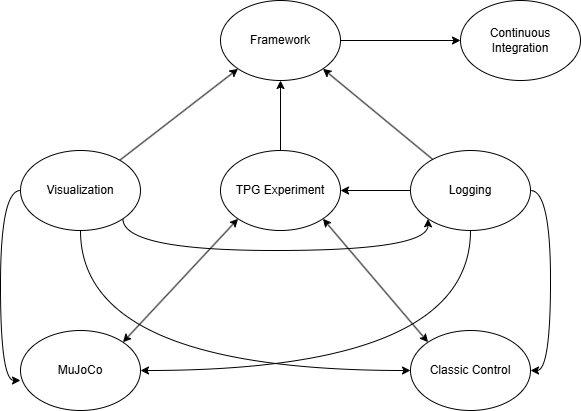

The diagram above was exported from draw.io. Its source (the exported page's mxGraphModel, read from the mxfile embedded in the PNG):
<mxGraphModel dx="1379" dy="751" grid="1" gridSize="10" guides="1" tooltips="1" connect="1" arrows="1" fold="1" page="1" pageScale="1" pageWidth="850" pageHeight="1100" math="0" shadow="0">
  <root>
    <mxCell id="0" />
    <mxCell id="1" parent="0" />
    <mxCell id="dKfSP-_h93K57bUPNEsO-83" style="rounded=0;orthogonalLoop=1;jettySize=auto;html=1;exitX=0;exitY=0;exitDx=0;exitDy=0;entryX=1;entryY=1;entryDx=0;entryDy=0;startArrow=classic;startFill=1;" edge="1" parent="1" source="hBJlKV4VpijaA81ZGIcy-2" target="hBJlKV4VpijaA81ZGIcy-6">
      <mxGeometry relative="1" as="geometry" />
    </mxCell>
    <mxCell id="hBJlKV4VpijaA81ZGIcy-2" value="Classic Control" style="ellipse;whiteSpace=wrap;html=1;" parent="1" vertex="1">
      <mxGeometry x="540" y="530" width="120" height="80" as="geometry" />
    </mxCell>
    <mxCell id="dKfSP-_h93K57bUPNEsO-82" style="rounded=0;orthogonalLoop=1;jettySize=auto;html=1;exitX=1;exitY=0;exitDx=0;exitDy=0;entryX=0;entryY=1;entryDx=0;entryDy=0;startArrow=classic;startFill=1;" edge="1" parent="1" source="hBJlKV4VpijaA81ZGIcy-3" target="hBJlKV4VpijaA81ZGIcy-6">
      <mxGeometry relative="1" as="geometry" />
    </mxCell>
    <mxCell id="hBJlKV4VpijaA81ZGIcy-3" value="MuJoCo" style="ellipse;whiteSpace=wrap;html=1;" parent="1" vertex="1">
      <mxGeometry x="150" y="530" width="120" height="80" as="geometry" />
    </mxCell>
    <mxCell id="dKfSP-_h93K57bUPNEsO-80" style="rounded=0;orthogonalLoop=1;jettySize=auto;html=1;entryX=0;entryY=1;entryDx=0;entryDy=0;" edge="1" parent="1" source="hBJlKV4VpijaA81ZGIcy-4" target="hBJlKV4VpijaA81ZGIcy-7">
      <mxGeometry relative="1" as="geometry" />
    </mxCell>
    <mxCell id="dKfSP-_h93K57bUPNEsO-86" style="edgeStyle=orthogonalEdgeStyle;curved=1;rounded=0;orthogonalLoop=1;jettySize=auto;html=1;exitX=1;exitY=1;exitDx=0;exitDy=0;entryX=0;entryY=1;entryDx=0;entryDy=0;" edge="1" parent="1" source="hBJlKV4VpijaA81ZGIcy-4" target="hBJlKV4VpijaA81ZGIcy-5">
      <mxGeometry relative="1" as="geometry">
        <Array as="points">
          <mxPoint x="252" y="450" />
          <mxPoint x="558" y="450" />
        </Array>
      </mxGeometry>
    </mxCell>
    <mxCell id="dKfSP-_h93K57bUPNEsO-93" style="edgeStyle=orthogonalEdgeStyle;curved=1;rounded=0;orthogonalLoop=1;jettySize=auto;html=1;exitX=0.5;exitY=1;exitDx=0;exitDy=0;entryX=0;entryY=0.5;entryDx=0;entryDy=0;" edge="1" parent="1" source="hBJlKV4VpijaA81ZGIcy-4" target="hBJlKV4VpijaA81ZGIcy-2">
      <mxGeometry relative="1" as="geometry">
        <Array as="points">
          <mxPoint x="210" y="570" />
        </Array>
      </mxGeometry>
    </mxCell>
    <mxCell id="hBJlKV4VpijaA81ZGIcy-4" value="Visualization" style="ellipse;whiteSpace=wrap;html=1;" parent="1" vertex="1">
      <mxGeometry x="150" y="350" width="120" height="80" as="geometry" />
    </mxCell>
    <mxCell id="dKfSP-_h93K57bUPNEsO-81" style="rounded=0;orthogonalLoop=1;jettySize=auto;html=1;entryX=1;entryY=1;entryDx=0;entryDy=0;" edge="1" parent="1" source="hBJlKV4VpijaA81ZGIcy-5" target="hBJlKV4VpijaA81ZGIcy-7">
      <mxGeometry relative="1" as="geometry" />
    </mxCell>
    <mxCell id="dKfSP-_h93K57bUPNEsO-84" value="" style="edgeStyle=orthogonalEdgeStyle;curved=1;rounded=0;orthogonalLoop=1;jettySize=auto;html=1;" edge="1" parent="1" source="hBJlKV4VpijaA81ZGIcy-5" target="hBJlKV4VpijaA81ZGIcy-6">
      <mxGeometry relative="1" as="geometry" />
    </mxCell>
    <mxCell id="dKfSP-_h93K57bUPNEsO-90" style="edgeStyle=orthogonalEdgeStyle;curved=1;rounded=0;orthogonalLoop=1;jettySize=auto;html=1;exitX=1;exitY=0.5;exitDx=0;exitDy=0;entryX=1;entryY=0.5;entryDx=0;entryDy=0;" edge="1" parent="1" source="hBJlKV4VpijaA81ZGIcy-5" target="hBJlKV4VpijaA81ZGIcy-2">
      <mxGeometry relative="1" as="geometry" />
    </mxCell>
    <mxCell id="dKfSP-_h93K57bUPNEsO-94" style="edgeStyle=orthogonalEdgeStyle;curved=1;rounded=0;orthogonalLoop=1;jettySize=auto;html=1;exitX=0.5;exitY=1;exitDx=0;exitDy=0;entryX=1;entryY=0.5;entryDx=0;entryDy=0;" edge="1" parent="1" source="hBJlKV4VpijaA81ZGIcy-5" target="hBJlKV4VpijaA81ZGIcy-3">
      <mxGeometry relative="1" as="geometry" />
    </mxCell>
    <mxCell id="hBJlKV4VpijaA81ZGIcy-5" value="Logging" style="ellipse;whiteSpace=wrap;html=1;" parent="1" vertex="1">
      <mxGeometry x="540" y="350" width="120" height="80" as="geometry" />
    </mxCell>
    <mxCell id="dKfSP-_h93K57bUPNEsO-78" style="rounded=0;orthogonalLoop=1;jettySize=auto;html=1;exitX=1;exitY=0.5;exitDx=0;exitDy=0;entryX=0;entryY=0.5;entryDx=0;entryDy=0;" edge="1" parent="1" source="hBJlKV4VpijaA81ZGIcy-7" target="hBJlKV4VpijaA81ZGIcy-8">
      <mxGeometry relative="1" as="geometry" />
    </mxCell>
    <mxCell id="hBJlKV4VpijaA81ZGIcy-7" value="Framework" style="ellipse;whiteSpace=wrap;html=1;" parent="1" vertex="1">
      <mxGeometry x="350" y="200" width="120" height="80" as="geometry" />
    </mxCell>
    <mxCell id="hBJlKV4VpijaA81ZGIcy-8" value="Continuous Integration" style="ellipse;whiteSpace=wrap;html=1;" parent="1" vertex="1">
      <mxGeometry x="590" y="200" width="120" height="80" as="geometry" />
    </mxCell>
    <mxCell id="dKfSP-_h93K57bUPNEsO-34" style="edgeStyle=orthogonalEdgeStyle;curved=1;rounded=0;orthogonalLoop=1;jettySize=auto;html=1;" edge="1" parent="1" source="hBJlKV4VpijaA81ZGIcy-6" target="hBJlKV4VpijaA81ZGIcy-7">
      <mxGeometry relative="1" as="geometry" />
    </mxCell>
    <mxCell id="hBJlKV4VpijaA81ZGIcy-6" value="TPG Experiment" style="ellipse;whiteSpace=wrap;html=1;" parent="1" vertex="1">
      <mxGeometry x="350" y="350" width="120" height="80" as="geometry" />
    </mxCell>
    <mxCell id="dKfSP-_h93K57bUPNEsO-15" style="edgeStyle=orthogonalEdgeStyle;curved=1;rounded=0;orthogonalLoop=1;jettySize=auto;html=1;exitX=0.5;exitY=1;exitDx=0;exitDy=0;" edge="1" parent="1" source="hBJlKV4VpijaA81ZGIcy-4" target="hBJlKV4VpijaA81ZGIcy-4">
      <mxGeometry relative="1" as="geometry" />
    </mxCell>
    <mxCell id="dKfSP-_h93K57bUPNEsO-91" style="edgeStyle=orthogonalEdgeStyle;curved=1;rounded=0;orthogonalLoop=1;jettySize=auto;html=1;exitX=0;exitY=0.5;exitDx=0;exitDy=0;entryX=0;entryY=0.625;entryDx=0;entryDy=0;entryPerimeter=0;" edge="1" parent="1" source="hBJlKV4VpijaA81ZGIcy-4" target="hBJlKV4VpijaA81ZGIcy-3">
      <mxGeometry relative="1" as="geometry" />
    </mxCell>
  </root>
</mxGraphModel>